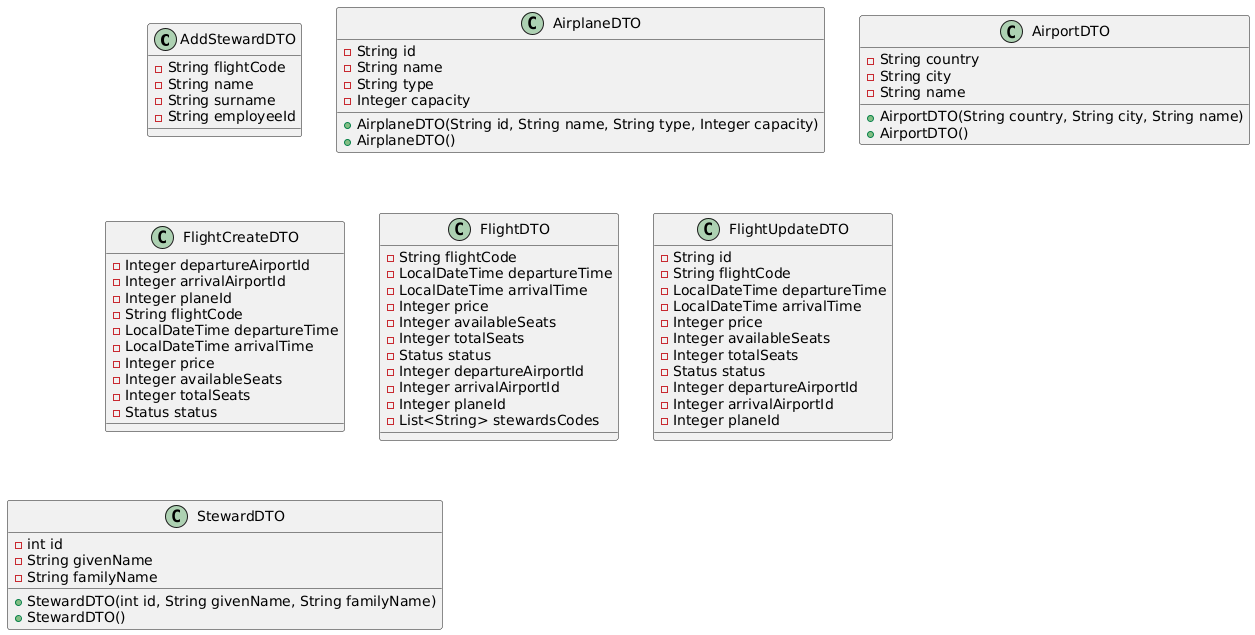

The diagram above was rendered by PlantUML. Its source (embedded in the PNG):
@startuml
class AddStewardDTO {
    - String flightCode
    - String name
    - String surname
    - String employeeId
}

class AirplaneDTO {
    - String id
    - String name
    - String type
    - Integer capacity
    + AirplaneDTO(String id, String name, String type, Integer capacity)
    + AirplaneDTO()
}

class AirportDTO {
    - String country
    - String city
    - String name
    + AirportDTO(String country, String city, String name)
    + AirportDTO()
}

class FlightCreateDTO {
    - Integer departureAirportId
    - Integer arrivalAirportId
    - Integer planeId
    - String flightCode
    - LocalDateTime departureTime
    - LocalDateTime arrivalTime
    - Integer price
    - Integer availableSeats
    - Integer totalSeats
    - Status status
}

class FlightDTO {
    - String flightCode
    - LocalDateTime departureTime
    - LocalDateTime arrivalTime
    - Integer price
    - Integer availableSeats
    - Integer totalSeats
    - Status status
    - Integer departureAirportId
    - Integer arrivalAirportId
    - Integer planeId
    - List<String> stewardsCodes
}

class FlightUpdateDTO {
    - String id
    - String flightCode
    - LocalDateTime departureTime
    - LocalDateTime arrivalTime
    - Integer price
    - Integer availableSeats
    - Integer totalSeats
    - Status status
    - Integer departureAirportId
    - Integer arrivalAirportId
    - Integer planeId
}

class StewardDTO {
    - int id
    - String givenName
    - String familyName
    + StewardDTO(int id, String givenName, String familyName)
    + StewardDTO()
}
@enduml